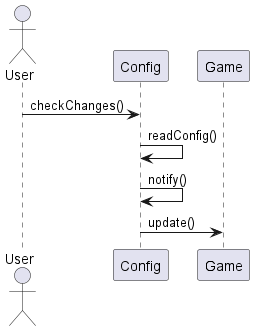

The diagram above was rendered by PlantUML. Its source (embedded in the PNG):
@startuml

actor User

User -> Config: checkChanges()
Config -> Config: readConfig()
Config -> Config: notify()
Config -> Game: update()

@enduml